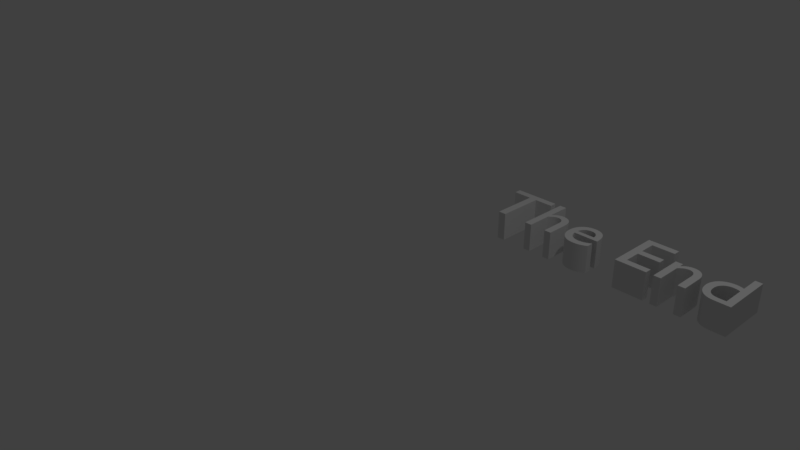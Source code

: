 # Source: The_End.blend  (saved by Blender 2.79.0; exported with 4.5.12 LTS)
import bpy
from mathutils import Matrix  # noqa: F401  (used for matrix-valued properties, if any)

bpy.ops.wm.read_factory_settings(use_empty=True)
scene = bpy.context.scene
scene.name = 'Scene'

# ---- collections
col_collection_1 = bpy.data.collections.new('Collection 1'); scene.collection.children.link(col_collection_1)

# ---- world
world_world = bpy.data.worlds.new('World'); scene.world = world_world
world_world.color = (0.05088, 0.05088, 0.05088)
world_world.use_sun_shadow = False
world_world.sun_shadow_jitter_overblur = 0.0
world_world.cycles.sampling_method = 'MANUAL'

# ---- cameras
cam_camera = bpy.data.cameras.new('Camera')
cam_camera.clip_end = 100.0
cam_camera.lens = 35.0
cam_camera.sensor_width = 32.0
cam_camera.sensor_height = 18.0
cam_camera.ortho_scale = 7.314
cam_camera.dof.focus_distance = 0.0
cam_camera.dof.aperture_fstop = 128.0

# ---- lights
light_lamp = bpy.data.lights.new('Lamp', 'POINT')
light_lamp.transmission_factor = 0.0
light_lamp.cutoff_distance = 30.0
light_lamp.energy = 100.0
light_lamp.shadow_buffer_clip_start = 1.001
light_lamp.shadow_soft_size = 0.1
light_lamp.shadow_maximum_resolution = 0.006
light_lamp.use_absolute_resolution = True

# ---- meshes
me_cutext = bpy.data.meshes.new('CUText')
me_cutext.from_pydata([(3.312, 0.682, 0.0), (3.223, 0.682, 0.0), (3.223, 0.44, 0.0), (3.214, 0.4431, 0.0), (3.206, 0.4458, 0.0), (3.197, 0.4483, 0.0), (3.189, 0.4504, 0.0), (3.181, 0.4523, 0.0), (3.174, 0.4539, 0.0), (3.166, 0.4552, 0.0), (3.159, 0.4562, 0.0), (3.151, 0.457, 0.0), (3.144, 0.4576, 0.0), (3.136, 0.4579, 0.0), (3.129, 0.458, 0.0), (3.097, 0.4561, 0.0), (3.067, 0.4505, 0.0), (3.039, 0.4414, 0.0), (3.013, 0.4291, 0.0), (2.989, 0.4136, 0.0), (2.968, 0.3953, 0.0), (2.949, 0.3742, 0.0), (2.934, 0.3506, 0.0), (2.922, 0.3247, 0.0), (2.912, 0.2967, 0.0), (2.907, 0.2667, 0.0), (2.905, 0.235, 0.0), (2.907, 0.2001, 0.0), (2.912, 0.1676, 0.0), (2.92, 0.1375, 0.0), (2.932, 0.1101, 0.0), (2.946, 0.08535, 0.0), (2.964, 0.0635, 0.0), (2.984, 0.04465, 0.0), (3.007, 0.02893, 0.0), (3.032, 0.01647, 0.0), (3.06, 0.007407, 0.0), (3.091, 0.001874, 0.0), (3.123, 0.0, 0.0), (3.312, 0.0, 0.0), (3.223, 0.075, 0.0), (3.133, 0.075, 0.0), (3.109, 0.07629, 0.0), (3.087, 0.08006, 0.0), (3.068, 0.08616, 0.0), (3.052, 0.09444, 0.0), (3.038, 0.1048, 0.0), (3.026, 0.117, 0.0), (3.016, 0.131, 0.0), (3.009, 0.1466, 0.0), (3.003, 0.1636, 0.0), (2.999, 0.1819, 0.0), (2.997, 0.2015, 0.0), (2.996, 0.222, 0.0), (2.997, 0.2448, 0.0), (3.001, 0.2662, 0.0), (3.006, 0.286, 0.0), (3.014, 0.3042, 0.0), (3.024, 0.3207, 0.0), (3.036, 0.3353, 0.0), (3.049, 0.3479, 0.0), (3.064, 0.3584, 0.0), (3.081, 0.3668, 0.0), (3.099, 0.373, 0.0), (3.119, 0.3767, 0.0), (3.14, 0.378, 0.0), (3.147, 0.3779, 0.0), (3.154, 0.3776, 0.0), (3.161, 0.377, 0.0), (3.168, 0.3763, 0.0), (3.175, 0.3753, 0.0), (3.182, 0.374, 0.0), (3.188, 0.3725, 0.0), (3.195, 0.3707, 0.0), (3.202, 0.3687, 0.0), (3.209, 0.3664, 0.0), (3.216, 0.3639, 0.0), (3.223, 0.361, 0.0), (2.511, 0.449, 0.0), (2.422, 0.449, 0.0), (2.422, 0.0, 0.0), (2.511, 0.0, 0.0), (2.511, 0.322, 0.0), (2.521, 0.3332, 0.0), (2.531, 0.3431, 0.0), (2.541, 0.352, 0.0), (2.55, 0.3597, 0.0), (2.559, 0.3664, 0.0), (2.568, 0.3721, 0.0), (2.577, 0.3768, 0.0), (2.586, 0.3806, 0.0), (2.595, 0.3835, 0.0), (2.604, 0.3854, 0.0), (2.613, 0.3866, 0.0), (2.623, 0.387, 0.0), (2.636, 0.3861, 0.0), (2.648, 0.3835, 0.0), (2.66, 0.3793, 0.0), (2.67, 0.3734, 0.0), (2.679, 0.3661, 0.0), (2.687, 0.3573, 0.0), (2.694, 0.3471, 0.0), (2.7, 0.3356, 0.0), (2.705, 0.3229, 0.0), (2.708, 0.309, 0.0), (2.71, 0.294, 0.0), (2.711, 0.278, 0.0), (2.711, 0.0, 0.0), (2.8, 0.0, 0.0), (2.8, 0.277, 0.0), (2.799, 0.3064, 0.0), (2.795, 0.3331, 0.0), (2.788, 0.3572, 0.0), (2.779, 0.3786, 0.0), (2.768, 0.3974, 0.0), (2.755, 0.4136, 0.0), (2.741, 0.4273, 0.0), (2.724, 0.4384, 0.0), (2.707, 0.447, 0.0), (2.688, 0.4531, 0.0), (2.668, 0.4568, 0.0), (2.647, 0.458, 0.0), (2.635, 0.4575, 0.0), (2.622, 0.4559, 0.0), (2.61, 0.4534, 0.0), (2.598, 0.4499, 0.0), (2.586, 0.4455, 0.0), (2.574, 0.4401, 0.0), (2.563, 0.4339, 0.0), (2.552, 0.4267, 0.0), (2.541, 0.4188, 0.0), (2.531, 0.41, 0.0), (2.522, 0.4004, 0.0), (2.513, 0.39, 0.0), (2.511, 0.39, 0.0), (2.323, 0.682, 0.0), (1.936, 0.682, 0.0), (1.936, 0.0, 0.0), (2.332, 0.0, 0.0), (2.332, 0.088, 0.0), (2.034, 0.088, 0.0), (2.034, 0.3, 0.0), (2.313, 0.3, 0.0), (2.313, 0.388, 0.0), (2.034, 0.388, 0.0), (2.034, 0.594, 0.0), (2.323, 0.594, 0.0), (1.542, 0.13, 0.0), (1.529, 0.1218, 0.0), (1.516, 0.1142, 0.0), (1.503, 0.1072, 0.0), (1.49, 0.1009, 0.0), (1.477, 0.09523, 0.0), (1.464, 0.09025, 0.0), (1.451, 0.08598, 0.0), (1.438, 0.08244, 0.0), (1.425, 0.07966, 0.0), (1.412, 0.07764, 0.0), (1.398, 0.07641, 0.0), (1.385, 0.076, 0.0), (1.364, 0.07696, 0.0), (1.345, 0.07982, 0.0), (1.327, 0.08458, 0.0), (1.311, 0.09122, 0.0), (1.296, 0.09974, 0.0), (1.283, 0.1101, 0.0), (1.271, 0.1224, 0.0), (1.26, 0.1364, 0.0), (1.251, 0.1524, 0.0), (1.244, 0.1701, 0.0), (1.238, 0.1896, 0.0), (1.234, 0.211, 0.0), (1.55, 0.211, 0.0), (1.548, 0.2507, 0.0), (1.544, 0.2869, 0.0), (1.536, 0.3196, 0.0), (1.526, 0.3488, 0.0), (1.513, 0.3745, 0.0), (1.497, 0.3968, 0.0), (1.479, 0.4155, 0.0), (1.458, 0.4309, 0.0), (1.436, 0.4428, 0.0), (1.411, 0.4512, 0.0), (1.384, 0.4563, 0.0), (1.355, 0.458, 0.0), (1.325, 0.4561, 0.0), (1.296, 0.4506, 0.0), (1.27, 0.4415, 0.0), (1.245, 0.4291, 0.0), (1.223, 0.4136, 0.0), (1.204, 0.395, 0.0), (1.186, 0.3736, 0.0), (1.172, 0.3496, 0.0), (1.16, 0.323, 0.0), (1.152, 0.2941, 0.0), (1.147, 0.2631, 0.0), (1.145, 0.23, 0.0), (1.147, 0.1992, 0.0), (1.151, 0.1692, 0.0), (1.159, 0.1403, 0.0), (1.17, 0.1129, 0.0), (1.184, 0.08736, 0.0), (1.202, 0.064, 0.0), (1.221, 0.04323, 0.0), (1.244, 0.02541, 0.0), (1.27, 0.01091, 0.0), (1.298, 9.261e-05, 0.0), (1.329, -0.006665, 0.0), (1.363, -0.009, 0.0), (1.381, -0.008645, 0.0), (1.399, -0.007574, 0.0), (1.415, -0.005781, 0.0), (1.431, -0.003259, 0.0), (1.446, -1.157e-06, 0.0), (1.461, 0.004, 0.0), (1.475, 0.008751, 0.0), (1.488, 0.01426, 0.0), (1.502, 0.02053, 0.0), (1.515, 0.02757, 0.0), (1.529, 0.03539, 0.0), (1.542, 0.044, 0.0), (1.236, 0.27, 0.0), (1.24, 0.2871, 0.0), (1.244, 0.3029, 0.0), (1.25, 0.3173, 0.0), (1.258, 0.3303, 0.0), (1.266, 0.342, 0.0), (1.276, 0.3521, 0.0), (1.286, 0.3608, 0.0), (1.298, 0.368, 0.0), (1.311, 0.3736, 0.0), (1.325, 0.3777, 0.0), (1.341, 0.3802, 0.0), (1.357, 0.381, 0.0), (1.372, 0.3801, 0.0), (1.386, 0.3775, 0.0), (1.4, 0.3732, 0.0), (1.412, 0.3673, 0.0), (1.422, 0.3599, 0.0), (1.432, 0.351, 0.0), (1.44, 0.3407, 0.0), (1.447, 0.329, 0.0), (1.453, 0.316, 0.0), (1.458, 0.3018, 0.0), (1.461, 0.2865, 0.0), (1.462, 0.27, 0.0), (0.754, 0.682, 0.0), (0.665, 0.682, 0.0), (0.665, 0.0, 0.0), (0.754, 0.0, 0.0), (0.754, 0.322, 0.0), (0.7643, 0.3332, 0.0), (0.7742, 0.3431, 0.0), (0.7837, 0.352, 0.0), (0.793, 0.3597, 0.0), (0.8021, 0.3664, 0.0), (0.8111, 0.3721, 0.0), (0.82, 0.3768, 0.0), (0.829, 0.3806, 0.0), (0.838, 0.3835, 0.0), (0.8471, 0.3854, 0.0), (0.8564, 0.3866, 0.0), (0.866, 0.387, 0.0), (0.8791, 0.3861, 0.0), (0.8913, 0.3835, 0.0), (0.9025, 0.3793, 0.0), (0.9128, 0.3734, 0.0), (0.9221, 0.3661, 0.0), (0.9303, 0.3573, 0.0), (0.9373, 0.3471, 0.0), (0.9432, 0.3356, 0.0), (0.9478, 0.3229, 0.0), (0.9512, 0.309, 0.0), (0.9533, 0.294, 0.0), (0.954, 0.278, 0.0), (0.954, 0.0, 0.0), (1.043, 0.0, 0.0), (1.043, 0.275, 0.0), (1.042, 0.3044, 0.0), (1.038, 0.3313, 0.0), (1.031, 0.3555, 0.0), (1.023, 0.3771, 0.0), (1.012, 0.3962, 0.0), (0.9995, 0.4126, 0.0), (0.985, 0.4265, 0.0), (0.9688, 0.4379, 0.0), (0.951, 0.4467, 0.0), (0.9319, 0.453, 0.0), (0.9115, 0.4567, 0.0), (0.89, 0.458, 0.0), (0.8775, 0.4575, 0.0), (0.8651, 0.4559, 0.0), (0.8528, 0.4534, 0.0), (0.8406, 0.4499, 0.0), (0.8287, 0.4455, 0.0), (0.817, 0.4401, 0.0), (0.8057, 0.4339, 0.0), (0.7947, 0.4267, 0.0), (0.7843, 0.4188, 0.0), (0.7743, 0.41, 0.0), (0.7648, 0.4004, 0.0), (0.756, 0.39, 0.0), (0.754, 0.39, 0.0), (0.587, 0.682, 0.0), (0.017, 0.682, 0.0), (0.017, 0.594, 0.0), (0.253, 0.594, 0.0), (0.253, 0.0, 0.0), (0.351, 0.0, 0.0), (0.351, 0.594, 0.0), (0.587, 0.594, 0.0), (0.9478, 0.3229, 0.3547), (1.042, 0.3044, 0.3547), (0.9128, 0.3734, 0.3547), (1.031, 0.3555, 0.3547), (1.477, 0.09523, 0.3547), (1.542, 0.044, 0.3547), (2.531, 0.3431, 0.3547), (2.541, 0.352, 0.3547), (1.26, 0.1364, 0.3547), (1.251, 0.1524, 0.3547), (0.866, 0.387, 0.3547), (0.8791, 0.3861, 0.3547), (2.711, 0.0, 0.3547), (2.8, 0.277, 0.3547), (1.311, 0.09122, 0.3547), (1.184, 0.08736, 0.3547), (2.604, 0.3854, 0.3547), (2.613, 0.3866, 0.3547), (2.521, 0.3332, 0.3547), (2.513, 0.39, 0.3547), (2.688, 0.4531, 0.3547), (2.598, 0.4499, 0.3547), (1.385, 0.076, 0.3547), (1.364, 0.07696, 0.3547), (3.216, 0.3639, 0.3547), (3.223, 0.361, 0.3547), (1.221, 0.04323, 0.3547), (1.536, 0.3196, 0.3547), (1.526, 0.3488, 0.3547), (2.559, 0.3664, 0.3547), (3.161, 0.377, 0.3547), (3.168, 0.3763, 0.3547), (1.384, 0.4563, 0.3547), (1.355, 0.458, 0.3547), (2.964, 0.0635, 0.3547), (3.087, 0.08006, 0.3547), (3.206, 0.4458, 0.3547), (3.039, 0.4414, 0.3547), (2.711, 0.278, 0.3547), (2.313, 0.388, 0.3547), (2.034, 0.388, 0.3547), (2.932, 0.1101, 0.3547), (3.038, 0.1048, 0.3547), (1.49, 0.1009, 0.3547), (1.936, 0.0, 0.3547), (2.034, 0.088, 0.3547), (2.67, 0.3734, 0.3547), (2.679, 0.3661, 0.3547), (2.323, 0.682, 0.3547), (1.936, 0.682, 0.3547), (0.8111, 0.3721, 0.3547), (0.756, 0.39, 0.3547), (2.768, 0.3974, 0.3547), (2.755, 0.4136, 0.3547), (1.447, 0.329, 0.3547), (2.635, 0.4575, 0.3547), (2.622, 0.4559, 0.3547), (3.007, 0.02893, 0.3547), (3.312, 0.0, 0.3547), (0.7947, 0.4267, 0.3547), (0.7843, 0.4188, 0.3547), (1.548, 0.2507, 0.3547), (1.462, 0.27, 0.3547), (2.905, 0.235, 0.3547), (2.997, 0.2448, 0.3547), (0.8471, 0.3854, 0.3547), (1.432, 0.351, 0.3547), (3.026, 0.117, 0.3547), (2.912, 0.1676, 0.3547), (3.003, 0.1636, 0.3547), (1.529, 0.03539, 0.3547), (1.544, 0.2869, 0.3547), (1.458, 0.3018, 0.3547), (3.123, 0.0, 0.3547), (2.934, 0.3506, 0.3547), (3.081, 0.3668, 0.3547), (1.415, -0.005781, 0.3547), (1.431, -0.003259, 0.3547), (2.034, 0.594, 0.3547), (1.244, 0.02541, 0.3547), (1.16, 0.323, 0.3547), (1.258, 0.3303, 0.3547), (3.001, 0.2662, 0.3547), (0.89, 0.458, 0.3547), (0.8775, 0.4575, 0.3547), (1.151, 0.1692, 0.3547), (1.145, 0.23, 0.3547), (1.147, 0.2631, 0.3547), (1.236, 0.27, 0.3547), (1.436, 0.4428, 0.3547), (1.27, 0.4415, 0.3547), (0.017, 0.594, 0.3547), (0.253, 0.594, 0.3547), (1.329, -0.006665, 0.3547), (1.446, -1.157e-06, 0.3547), (3.099, 0.373, 0.3547), (3.151, 0.457, 0.3547), (3.097, 0.4561, 0.3547), (0.9319, 0.453, 0.3547), (0.8528, 0.4534, 0.3547), (1.186, 0.3736, 0.3547), (1.172, 0.3496, 0.3547), (1.386, 0.3775, 0.3547), (1.4, 0.3732, 0.3547), (1.298, 9.261e-05, 0.3547), (1.475, 0.008751, 0.3547), (1.152, 0.2941, 0.3547), (1.244, 0.3029, 0.3547), (1.411, 0.4512, 0.3547), (1.325, 0.4561, 0.3547), (3.067, 0.4505, 0.3547), (1.023, 0.3771, 0.3547), (1.012, 0.3962, 0.3547), (0.9688, 0.4379, 0.3547), (0.8057, 0.4339, 0.3547), (2.912, 0.2967, 0.3547), (2.907, 0.2667, 0.3547), (0.9533, 0.294, 0.3547), (0.954, 0.278, 0.3547), (2.968, 0.3953, 0.3547), (0.9025, 0.3793, 0.3547), (1.27, 0.01091, 0.3547), (1.502, 0.02053, 0.3547), (1.357, 0.381, 0.3547), (2.531, 0.41, 0.3547), (3.174, 0.4539, 0.3547), (3.166, 0.4552, 0.3547), (1.276, 0.3521, 0.3547), (1.286, 0.3608, 0.3547), (3.024, 0.3207, 0.3547), (0.7643, 0.3332, 0.3547), (0.7742, 0.3431, 0.3547), (3.013, 0.4291, 0.3547), (3.188, 0.3725, 0.3547), (0.9373, 0.3471, 0.3547), (1.038, 0.3313, 0.3547), (1.461, 0.2865, 0.3547), (3.312, 0.682, 0.3547), (3.223, 0.682, 0.3547), (1.55, 0.211, 0.3547), (0.82, 0.3768, 0.3547), (0.829, 0.3806, 0.3547), (2.694, 0.3471, 0.3547), (2.788, 0.3572, 0.3547), (2.61, 0.4534, 0.3547), (1.327, 0.08458, 0.3547), (1.202, 0.064, 0.3547), (2.708, 0.309, 0.3547), (2.799, 0.3064, 0.3547), (2.595, 0.3835, 0.3547), (2.724, 0.4384, 0.3547), (2.563, 0.4339, 0.3547), (1.398, 0.07641, 0.3547), (1.296, 0.09974, 0.3547), (1.283, 0.1101, 0.3547), (3.209, 0.3664, 0.3547), (1.245, 0.4291, 0.3547), (1.223, 0.4136, 0.3547), (3.154, 0.3776, 0.3547), (1.458, 0.4309, 0.3547), (2.8, 0.0, 0.3547), (3.109, 0.07629, 0.3547), (2.313, 0.3, 0.3547), (2.687, 0.3573, 0.3547), (1.503, 0.1072, 0.3547), (2.741, 0.4273, 0.3547), (1.17, 0.1129, 0.3547), (1.453, 0.316, 0.3547), (0.253, 0.0, 0.3547), (0.351, 0.594, 0.3547), (0.7743, 0.41, 0.3547), (2.999, 0.1819, 0.3547), (3.016, 0.131, 0.3547), (1.516, 0.1142, 0.3547), (1.422, 0.3599, 0.3547), (3.223, 0.075, 0.3547), (1.461, 0.004, 0.3547), (3.006, 0.286, 0.3547), (0.985, 0.4265, 0.3547), (0.8651, 0.4559, 0.3547), (1.159, 0.1403, 0.3547), (1.266, 0.342, 0.3547), (1.513, 0.3745, 0.3547), (1.24, 0.2871, 0.3547), (3.119, 0.3767, 0.3547), (3.181, 0.4523, 0.3547), (3.223, 0.44, 0.3547), (1.043, 0.0, 0.3547), (1.043, 0.275, 0.3547), (1.25, 0.3173, 0.3547), (1.412, 0.3673, 0.3547), (1.296, 0.4506, 0.3547), (2.779, 0.3786, 0.3547), (2.922, 0.3247, 0.3547), (0.8406, 0.4499, 0.3547), (3.195, 0.3707, 0.3547), (0.9303, 0.3573, 0.3547), (1.341, 0.3802, 0.3547), (2.946, 0.08535, 0.3547), (1.412, 0.07764, 0.3547), (1.298, 0.368, 0.3547), (2.568, 0.3721, 0.3547), (0.7837, 0.352, 0.3547), (2.989, 0.4136, 0.3547), (3.182, 0.374, 0.3547), (2.705, 0.3229, 0.3547), (2.795, 0.3331, 0.3547), (2.55, 0.3597, 0.3547), (0.793, 0.3597, 0.3547), (0.8021, 0.3664, 0.3547), (1.464, 0.09025, 0.3547), (1.244, 0.1701, 0.3547), (1.238, 0.1896, 0.3547), (0.8564, 0.3866, 0.3547), (2.623, 0.387, 0.3547), (2.636, 0.3861, 0.3547), (1.345, 0.07982, 0.3547), (2.511, 0.449, 0.3547), (2.422, 0.449, 0.3547), (1.497, 0.3968, 0.3547), (3.175, 0.3753, 0.3547), (2.422, 0.0, 0.3547), (3.197, 0.4483, 0.3547), (2.323, 0.594, 0.3547), (0.838, 0.3835, 0.3547), (1.451, 0.08598, 0.3547), (2.332, 0.0, 0.3547), (1.44, 0.3407, 0.3547), (3.032, 0.01647, 0.3547), (0.7648, 0.4004, 0.3547), (0.665, 0.0, 0.3547), (0.754, 0.39, 0.3547), (2.552, 0.4267, 0.3547), (2.541, 0.4188, 0.3547), (3.068, 0.08616, 0.3547), (3.052, 0.09444, 0.3547), (1.515, 0.02757, 0.3547), (3.06, 0.007407, 0.3547), (3.091, 0.001874, 0.3547), (2.92, 0.1375, 0.3547), (1.381, -0.008645, 0.3547), (1.399, -0.007574, 0.3547), (2.997, 0.2015, 0.3547), (2.996, 0.222, 0.3547), (1.479, 0.4155, 0.3547), (0.9512, 0.309, 0.3547), (0.351, 0.0, 0.3547), (3.049, 0.3479, 0.3547), (3.064, 0.3584, 0.3547), (1.372, 0.3801, 0.3547), (3.202, 0.3687, 0.3547), (3.159, 0.4562, 0.3547), (0.9995, 0.4126, 0.3547), (0.954, 0.0, 0.3547), (1.325, 0.3777, 0.3547), (0.9221, 0.3661, 0.3547), (0.8287, 0.4455, 0.3547), (3.129, 0.458, 0.3547), (0.754, 0.0, 0.3547), (0.754, 0.322, 0.3547), (0.754, 0.682, 0.3547), (3.189, 0.4504, 0.3547), (1.234, 0.211, 0.3547), (2.511, 0.0, 0.3547), (2.511, 0.322, 0.3547), (2.577, 0.3768, 0.3547), (2.586, 0.3806, 0.3547), (2.511, 0.39, 0.3547), (1.529, 0.1218, 0.3547), (3.14, 0.378, 0.3547), (3.147, 0.3779, 0.3547), (2.71, 0.294, 0.3547), (2.034, 0.3, 0.3547), (1.425, 0.07966, 0.3547), (2.66, 0.3793, 0.3547), (2.522, 0.4004, 0.3547), (2.647, 0.458, 0.3547), (3.133, 0.075, 0.3547), (1.363, -0.009, 0.3547), (1.488, 0.01426, 0.3547), (2.984, 0.04465, 0.3547), (0.9115, 0.4567, 0.3547), (1.147, 0.1992, 0.3547), (3.009, 0.1466, 0.3547), (0.017, 0.682, 0.3547), (3.014, 0.3042, 0.3547), (0.817, 0.4401, 0.3547), (0.951, 0.4467, 0.3547), (1.311, 0.3736, 0.3547), (0.665, 0.682, 0.3547), (2.7, 0.3356, 0.3547), (2.949, 0.3742, 0.3547), (1.438, 0.08244, 0.3547), (1.542, 0.13, 0.3547), (2.332, 0.088, 0.3547), (2.707, 0.447, 0.3547), (2.668, 0.4568, 0.3547), (2.586, 0.4455, 0.3547), (2.574, 0.4401, 0.3547), (0.587, 0.594, 0.3547), (3.036, 0.3353, 0.3547), (2.907, 0.2001, 0.3547), (0.587, 0.682, 0.3547), (3.136, 0.4579, 0.3547), (0.9432, 0.3356, 0.3547), (3.144, 0.4576, 0.3547), (2.648, 0.3835, 0.3547), (0.8913, 0.3835, 0.3547), (1.204, 0.395, 0.3547), (3.214, 0.4431, 0.3547), (1.271, 0.1224, 0.3547)], [], [(2, 1, 0), (2, 0, 39), (15, 14, 13), (15, 13, 12), (15, 12, 11), (15, 11, 10), (15, 10, 9), (16, 15, 9), (16, 9, 8), (16, 8, 7), (16, 7, 6), (17, 16, 6), (17, 6, 5), (17, 5, 4), (17, 4, 3), (17, 3, 2), (18, 17, 2), (18, 2, 74), (74, 2, 75), (75, 2, 76), (76, 2, 77), (77, 2, 39), (19, 18, 71), (71, 18, 72), (72, 18, 73), (73, 18, 74), (20, 19, 68), (68, 19, 69), (69, 19, 70), (70, 19, 71), (21, 20, 65), (65, 20, 66), (66, 20, 67), (67, 20, 68), (21, 65, 64), (21, 64, 63), (22, 21, 63), (22, 63, 62), (22, 62, 61), (40, 77, 39), (22, 61, 60), (23, 22, 60), (23, 60, 59), (23, 59, 58), (24, 23, 58), (24, 58, 57), (24, 57, 56), (25, 24, 56), (25, 56, 55), (26, 25, 55), (26, 55, 54), (26, 54, 53), (27, 26, 53), (27, 53, 52), (27, 52, 51), (28, 27, 51), (28, 51, 50), (29, 28, 50), (29, 50, 49), (29, 49, 48), (30, 29, 48), (30, 48, 47), (30, 47, 46), (31, 30, 46), (31, 46, 45), (31, 45, 44), (31, 44, 43), (32, 31, 43), (32, 43, 42), (32, 42, 41), (32, 41, 40), (32, 40, 39), (33, 32, 39), (34, 33, 39), (35, 34, 39), (36, 35, 39), (37, 36, 39), (38, 37, 39), (122, 121, 120), (123, 122, 120), (123, 120, 119), (124, 123, 119), (125, 124, 119), (125, 119, 118), (126, 125, 118), (80, 79, 78), (80, 78, 134), (126, 118, 117), (127, 126, 117), (128, 127, 117), (128, 117, 116), (129, 128, 116), (129, 116, 115), (130, 129, 115), (131, 130, 115), (131, 115, 114), (132, 131, 114), (133, 132, 114), (133, 114, 94), (94, 114, 113), (80, 134, 133), (80, 133, 82), (82, 133, 83), (83, 133, 84), (84, 133, 85), (85, 133, 86), (86, 133, 87), (87, 133, 88), (88, 133, 89), (89, 133, 90), (90, 133, 91), (91, 133, 92), (92, 133, 93), (93, 133, 94), (95, 94, 113), (96, 95, 113), (97, 96, 113), (98, 97, 113), (98, 113, 112), (99, 98, 112), (100, 99, 112), (101, 100, 112), (101, 112, 111), (102, 101, 111), (103, 102, 111), (103, 111, 110), (104, 103, 110), (80, 82, 81), (105, 104, 110), (105, 110, 109), (106, 105, 109), (107, 106, 109), (107, 109, 108), (137, 136, 145), (145, 136, 135), (145, 135, 146), (137, 145, 144), (137, 144, 141), (141, 144, 143), (141, 143, 142), (137, 141, 140), (137, 140, 139), (137, 139, 138), (185, 184, 183), (185, 183, 182), (186, 185, 182), (186, 182, 181), (187, 186, 181), (187, 181, 180), (188, 187, 180), (188, 180, 179), (189, 188, 179), (189, 179, 178), (190, 189, 178), (190, 178, 177), (191, 190, 233), (233, 190, 177), (191, 233, 232), (234, 233, 177), (191, 232, 231), (235, 234, 177), (191, 231, 230), (236, 235, 177), (236, 177, 176), (191, 230, 229), (192, 191, 229), (237, 236, 176), (192, 229, 228), (238, 237, 176), (192, 228, 227), (239, 238, 176), (192, 227, 226), (240, 239, 176), (193, 192, 226), (240, 176, 175), (193, 226, 225), (241, 240, 175), (193, 225, 224), (242, 241, 175), (194, 193, 224), (242, 175, 174), (194, 224, 223), (243, 242, 174), (194, 223, 222), (244, 243, 174), (195, 194, 222), (195, 222, 221), (244, 174, 173), (245, 244, 173), (195, 221, 245), (195, 245, 173), (196, 195, 173), (196, 173, 172), (197, 196, 171), (171, 196, 172), (197, 171, 170), (198, 197, 170), (198, 170, 169), (198, 169, 168), (199, 198, 168), (199, 168, 167), (200, 199, 167), (200, 167, 166), (148, 147, 220), (200, 166, 165), (149, 148, 220), (150, 149, 220), (201, 200, 165), (201, 165, 164), (151, 150, 220), (152, 151, 220), (201, 164, 163), (153, 152, 220), (201, 163, 162), (154, 153, 220), (202, 201, 162), (155, 154, 220), (202, 162, 161), (156, 155, 220), (202, 161, 160), (157, 156, 220), (158, 157, 220), (202, 160, 159), (159, 158, 220), (202, 159, 220), (203, 202, 220), (203, 220, 219), (204, 203, 219), (204, 219, 218), (204, 218, 217), (205, 204, 217), (205, 217, 216), (205, 216, 215), (206, 205, 215), (206, 215, 214), (206, 214, 213), (207, 206, 213), (207, 213, 212), (207, 212, 211), (207, 211, 210), (208, 207, 210), (208, 210, 209), (248, 247, 246), (248, 246, 302), (290, 289, 288), (291, 290, 288), (291, 288, 287), (292, 291, 287), (293, 292, 287), (293, 287, 286), (294, 293, 286), (294, 286, 285), (295, 294, 285), (296, 295, 285), (296, 285, 284), (297, 296, 284), (298, 297, 284), (298, 284, 283), (299, 298, 283), (299, 283, 282), (300, 299, 282), (301, 300, 282), (301, 282, 262), (262, 282, 281), (248, 302, 301), (248, 301, 250), (250, 301, 251), (251, 301, 252), (252, 301, 253), (253, 301, 254), (254, 301, 255), (255, 301, 256), (256, 301, 257), (257, 301, 258), (258, 301, 259), (259, 301, 260), (260, 301, 261), (261, 301, 262), (263, 262, 281), (264, 263, 281), (265, 264, 281), (266, 265, 281), (266, 281, 280), (267, 266, 280), (268, 267, 280), (269, 268, 280), (269, 280, 279), (270, 269, 279), (271, 270, 279), (271, 279, 278), (272, 271, 278), (248, 250, 249), (273, 272, 278), (273, 278, 277), (274, 273, 277), (275, 274, 277), (275, 277, 276), (305, 304, 303), (305, 303, 310), (306, 305, 310), (307, 306, 309), (309, 306, 310), (307, 309, 308), (497, 448, 449), (497, 369, 448), (408, 614, 568), (408, 616, 614), (408, 407, 616), (408, 562, 407), (408, 437, 562), (421, 437, 408), (421, 436, 437), (421, 496, 436), (421, 572, 496), (348, 572, 421), (348, 533, 572), (348, 347, 533), (348, 620, 347), (348, 497, 620), (443, 497, 348), (443, 561, 497), (561, 466, 497), (466, 335, 497), (335, 336, 497), (336, 369, 497), (514, 515, 443), (515, 444, 443), (444, 506, 443), (506, 561, 443), (430, 341, 514), (341, 342, 514), (342, 531, 514), (531, 515, 514), (602, 580, 430), (580, 581, 430), (581, 469, 430), (469, 341, 430), (602, 495, 580), (602, 406, 495), (385, 406, 602), (385, 386, 406), (385, 559, 386), (486, 369, 336), (385, 558, 559), (504, 558, 385), (504, 611, 558), (504, 440, 611), (426, 440, 504), (426, 596, 440), (426, 488, 596), (427, 488, 426), (427, 393, 488), (374, 393, 427), (374, 375, 393), (374, 554, 375), (612, 554, 374), (612, 553, 554), (612, 482, 553), (379, 482, 612), (379, 380, 482), (550, 380, 379), (550, 594, 380), (550, 483, 594), (352, 483, 550), (352, 378, 483), (352, 353, 378), (509, 353, 352), (509, 546, 353), (509, 545, 546), (509, 346, 545), (345, 346, 509), (345, 472, 346), (345, 588, 472), (345, 486, 588), (345, 369, 486), (591, 369, 345), (368, 369, 591), (539, 369, 368), (548, 369, 539), (549, 369, 548), (384, 369, 549), (366, 607, 587), (367, 607, 366), (367, 331, 607), (455, 331, 367), (332, 331, 455), (332, 606, 331), (608, 606, 332), (532, 528, 529), (532, 578, 528), (608, 461, 606), (609, 461, 608), (462, 461, 609), (462, 476, 461), (543, 476, 462), (543, 364, 476), (544, 364, 543), (435, 364, 544), (435, 363, 364), (586, 363, 435), (330, 363, 586), (330, 525, 363), (525, 503, 363), (532, 330, 578), (532, 575, 330), (575, 329, 330), (329, 317, 330), (317, 318, 330), (318, 518, 330), (518, 340, 330), (340, 512, 330), (512, 576, 330), (576, 577, 330), (577, 460, 330), (460, 327, 330), (327, 328, 330), (328, 525, 330), (526, 503, 525), (617, 503, 526), (585, 503, 617), (357, 503, 585), (357, 454, 503), (358, 454, 357), (474, 454, 358), (453, 454, 474), (453, 517, 454), (601, 517, 453), (516, 517, 601), (516, 459, 517), (458, 459, 516), (532, 574, 575), (582, 459, 458), (582, 324, 459), (349, 324, 582), (323, 324, 349), (323, 471, 324), (355, 389, 360), (389, 359, 360), (389, 534, 359), (355, 351, 389), (355, 583, 351), (583, 350, 351), (583, 473, 350), (355, 356, 583), (355, 605, 356), (355, 537, 605), (420, 343, 344), (420, 419, 343), (502, 419, 420), (502, 400, 419), (401, 400, 502), (401, 470, 400), (467, 470, 401), (467, 555, 470), (468, 555, 467), (468, 530, 555), (619, 530, 468), (619, 493, 530), (411, 434, 619), (434, 493, 619), (411, 508, 434), (560, 493, 434), (411, 565, 508), (413, 493, 560), (411, 599, 565), (414, 493, 413), (414, 339, 493), (411, 511, 599), (412, 511, 411), (501, 339, 414), (412, 439, 511), (485, 339, 501), (412, 438, 439), (377, 339, 485), (412, 492, 438), (538, 339, 377), (391, 492, 412), (538, 338, 339), (391, 392, 492), (365, 338, 538), (391, 500, 392), (478, 338, 365), (417, 500, 391), (478, 382, 338), (417, 418, 500), (383, 382, 478), (417, 494, 418), (447, 382, 383), (398, 494, 417), (398, 399, 494), (447, 372, 382), (373, 372, 447), (398, 373, 399), (398, 372, 373), (397, 372, 398), (397, 450, 372), (593, 573, 397), (573, 450, 397), (593, 523, 573), (396, 523, 593), (396, 522, 523), (396, 320, 522), (491, 320, 396), (491, 319, 320), (477, 319, 491), (477, 621, 319), (579, 316, 604), (477, 465, 621), (484, 316, 579), (475, 316, 484), (326, 465, 477), (326, 464, 465), (354, 316, 475), (315, 316, 354), (326, 325, 464), (521, 316, 315), (326, 456, 325), (536, 316, 521), (457, 456, 326), (603, 316, 536), (457, 527, 456), (584, 316, 603), (457, 334, 527), (510, 316, 584), (463, 316, 510), (457, 333, 334), (333, 316, 463), (457, 316, 333), (337, 316, 457), (337, 381, 316), (390, 381, 337), (390, 547, 381), (390, 433, 547), (432, 433, 390), (432, 590, 433), (432, 416, 590), (415, 416, 432), (415, 487, 416), (415, 405, 487), (404, 405, 415), (404, 388, 405), (404, 387, 388), (404, 552, 387), (589, 552, 404), (589, 551, 552), (541, 571, 600), (541, 542, 571), (395, 592, 394), (490, 592, 395), (490, 409, 592), (410, 409, 490), (505, 409, 410), (505, 598, 409), (567, 598, 505), (567, 424, 598), (597, 424, 567), (425, 424, 597), (425, 489, 424), (370, 489, 425), (371, 489, 370), (371, 563, 489), (481, 563, 371), (481, 423, 563), (540, 423, 481), (362, 423, 540), (362, 321, 423), (321, 422, 423), (541, 362, 542), (541, 570, 362), (570, 441, 362), (441, 442, 362), (442, 513, 362), (513, 519, 362), (519, 520, 362), (520, 361, 362), (361, 451, 362), (451, 452, 362), (452, 535, 362), (535, 376, 362), (376, 524, 362), (524, 321, 362), (322, 422, 321), (618, 422, 322), (431, 422, 618), (313, 422, 431), (313, 314, 422), (566, 314, 313), (507, 314, 566), (445, 314, 507), (445, 446, 314), (615, 446, 445), (311, 446, 615), (311, 312, 446), (556, 312, 311), (541, 569, 570), (428, 312, 556), (428, 499, 312), (429, 499, 428), (564, 499, 429), (564, 498, 499), (402, 613, 595), (402, 610, 613), (403, 610, 402), (479, 480, 403), (480, 610, 403), (479, 557, 480), (205, 206, 415, 432), (79, 80, 532, 529), (266, 267, 566, 313), (5, 6, 572, 533), (83, 84, 317, 329), (246, 247, 600, 571), (124, 125, 332, 455), (250, 251, 441, 570), (257, 258, 452, 451), (32, 33, 591, 345), (87, 88, 512, 340), (299, 300, 540, 481), (160, 161, 527, 334), (242, 243, 383, 478), (71, 72, 444, 515), (9, 10, 562, 437), (129, 130, 544, 543), (287, 288, 592, 409), (176, 177, 493, 339), (230, 231, 565, 599), (44, 45, 546, 545), (184, 185, 420, 344), (217, 218, 547, 433), (91, 92, 327, 460), (48, 49, 594, 483), (36, 37, 549, 548), (295, 296, 425, 597), (103, 104, 458, 516), (238, 239, 377, 485), (158, 159, 333, 463), (209, 210, 552, 551), (164, 165, 465, 464), (154, 155, 603, 536), (1, 2, 497, 449), (201, 202, 457, 326), (75, 76, 335, 466), (188, 189, 468, 467), (56, 57, 596, 488), (171, 172, 450, 573), (52, 53, 554, 553), (67, 68, 341, 469), (303, 304, 595, 613), (258, 259, 535, 452), (291, 292, 410, 490), (180, 181, 400, 470), (279, 280, 314, 446), (138, 139, 605, 537), (107, 108, 471, 323), (95, 96, 617, 526), (307, 308, 557, 479), (142, 143, 350, 473), (18, 19, 514, 443), (80, 81, 574, 532), (99, 100, 474, 358), (197, 198, 396, 593), (111, 112, 454, 517), (60, 61, 559, 558), (150, 151, 354, 475), (26, 27, 612, 374), (88, 89, 576, 512), (233, 234, 560, 434), (271, 272, 556, 311), (119, 120, 607, 331), (163, 164, 464, 325), (22, 23, 504, 385), (115, 116, 476, 364), (43, 44, 545, 346), (72, 73, 506, 444), (10, 11, 407, 562), (84, 85, 318, 317), (221, 222, 494, 399), (167, 168, 320, 319), (187, 188, 467, 401), (262, 263, 322, 321), (130, 131, 435, 544), (193, 194, 417, 391), (123, 124, 455, 367), (229, 230, 599, 511), (218, 219, 381, 547), (283, 284, 489, 563), (210, 211, 387, 552), (179, 180, 470, 555), (275, 276, 498, 564), (298, 299, 481, 371), (237, 238, 485, 501), (92, 93, 328, 327), (35, 36, 548, 539), (2, 3, 620, 497), (64, 65, 580, 495), (30, 31, 509, 352), (267, 268, 507, 566), (47, 48, 483, 378), (85, 86, 518, 318), (159, 160, 334, 333), (202, 203, 337, 457), (110, 111, 517, 459), (206, 207, 404, 415), (166, 167, 319, 621), (76, 77, 336, 335), (225, 226, 492, 392), (175, 176, 339, 338), (51, 52, 553, 482), (155, 156, 584, 603), (14, 15, 408, 568), (263, 264, 618, 322), (39, 0, 448, 369), (102, 103, 516, 601), (249, 250, 570, 569), (214, 215, 416, 487), (93, 94, 525, 328), (68, 69, 342, 341), (183, 184, 344, 343), (146, 135, 359, 534), (147, 148, 579, 604), (59, 60, 558, 611), (6, 7, 496, 572), (55, 56, 488, 393), (241, 242, 478, 365), (284, 285, 424, 489), (106, 107, 323, 349), (294, 295, 597, 567), (290, 291, 490, 395), (69, 70, 531, 342), (143, 144, 351, 350), (255, 256, 361, 520), (198, 199, 491, 396), (174, 175, 338, 382), (220, 147, 604, 316), (139, 140, 356, 605), (170, 171, 573, 523), (182, 183, 343, 419), (151, 152, 315, 354), (118, 119, 331, 606), (259, 260, 376, 535), (194, 195, 398, 417), (98, 99, 358, 357), (232, 233, 434, 508), (81, 82, 575, 574), (109, 110, 459, 324), (135, 136, 360, 359), (19, 20, 430, 514), (89, 90, 577, 576), (101, 102, 601, 453), (306, 307, 479, 403), (114, 115, 364, 363), (27, 28, 379, 612), (126, 127, 609, 608), (162, 163, 325, 456), (63, 64, 495, 406), (280, 281, 422, 314), (127, 128, 462, 609), (73, 74, 561, 506), (144, 145, 389, 351), (122, 123, 367, 366), (186, 187, 401, 502), (152, 153, 521, 315), (272, 273, 428, 556), (42, 43, 346, 472), (276, 277, 499, 498), (117, 118, 606, 461), (297, 298, 371, 370), (224, 225, 392, 500), (11, 12, 616, 407), (245, 221, 399, 373), (178, 179, 555, 530), (236, 237, 501, 414), (264, 265, 431, 618), (131, 132, 586, 435), (240, 241, 365, 538), (148, 149, 484, 579), (136, 137, 355, 360), (65, 66, 581, 580), (23, 24, 426, 504), (46, 47, 378, 353), (248, 249, 569, 541), (207, 208, 589, 404), (105, 106, 349, 582), (125, 126, 608, 332), (3, 4, 347, 620), (219, 220, 316, 381), (268, 269, 445, 507), (173, 174, 382, 372), (215, 216, 590, 416), (38, 39, 369, 384), (82, 83, 329, 575), (34, 35, 539, 368), (156, 157, 510, 584), (31, 32, 345, 509), (128, 129, 543, 462), (97, 98, 357, 585), (134, 78, 528, 578), (211, 212, 388, 387), (256, 257, 451, 361), (309, 310, 610, 480), (222, 223, 418, 494), (45, 46, 353, 546), (140, 141, 583, 356), (228, 229, 511, 439), (203, 204, 390, 337), (285, 286, 598, 424), (113, 114, 363, 503), (165, 166, 621, 465), (199, 200, 477, 491), (132, 133, 330, 586), (15, 16, 421, 408), (37, 38, 384, 549), (54, 55, 393, 375), (252, 253, 513, 442), (289, 290, 395, 394), (90, 91, 460, 577), (50, 51, 482, 380), (121, 122, 366, 587), (41, 42, 472, 588), (7, 8, 436, 496), (212, 213, 405, 388), (293, 294, 567, 505), (53, 54, 375, 554), (244, 245, 373, 447), (308, 309, 480, 557), (181, 182, 419, 400), (305, 306, 403, 402), (74, 75, 466, 561), (58, 59, 611, 440), (208, 209, 551, 589), (204, 205, 432, 390), (216, 217, 433, 590), (62, 63, 406, 386), (301, 302, 542, 362), (189, 190, 619, 468), (33, 34, 368, 591), (86, 87, 340, 518), (286, 287, 409, 598), (66, 67, 469, 581), (277, 278, 312, 499), (254, 255, 520, 519), (191, 192, 412, 411), (149, 150, 475, 484), (20, 21, 602, 430), (288, 289, 394, 592), (292, 293, 505, 410), (235, 236, 414, 413), (169, 170, 523, 522), (200, 201, 326, 477), (260, 261, 524, 376), (195, 196, 397, 398), (231, 232, 508, 565), (94, 95, 526, 525), (104, 105, 582, 458), (49, 50, 380, 594), (161, 162, 456, 527), (61, 62, 386, 559), (304, 305, 402, 595), (300, 301, 362, 540), (16, 17, 348, 421), (302, 246, 571, 542), (78, 79, 529, 528), (281, 282, 423, 422), (269, 270, 615, 445), (177, 178, 530, 493), (157, 158, 463, 510), (57, 58, 440, 596), (70, 71, 515, 531), (21, 22, 385, 602), (24, 25, 427, 426), (185, 186, 502, 420), (278, 279, 446, 312), (273, 274, 429, 428), (96, 97, 585, 617), (28, 29, 550, 379), (296, 297, 370, 425), (234, 235, 413, 560), (223, 224, 500, 418), (190, 191, 411, 619), (265, 266, 313, 431), (141, 142, 473, 583), (108, 109, 324, 471), (12, 13, 614, 616), (145, 146, 534, 389), (196, 197, 593, 397), (112, 113, 503, 454), (192, 193, 391, 412), (100, 101, 453, 474), (133, 134, 578, 330), (239, 240, 538, 377), (8, 9, 437, 436), (120, 121, 587, 607), (4, 5, 533, 347), (77, 40, 486, 336), (29, 30, 352, 550), (227, 228, 439, 438), (153, 154, 536, 521), (270, 271, 311, 615), (247, 248, 541, 600), (17, 18, 443, 348), (251, 252, 442, 441), (213, 214, 487, 405), (282, 283, 563, 423), (253, 254, 519, 513), (310, 303, 613, 610), (168, 169, 522, 320), (116, 117, 461, 476), (243, 244, 447, 383), (25, 26, 374, 427), (0, 1, 449, 448), (274, 275, 564, 429), (137, 138, 537, 355), (13, 14, 568, 614), (40, 41, 588, 486), (261, 262, 321, 524), (226, 227, 438, 492), (172, 173, 372, 450)])
me_cutext.use_remesh_preserve_volume = False
me_cutext.use_remesh_preserve_attributes = False
me_cutext.use_mirror_vertex_groups = False
me_cutext.update()

# ---- objects
ob_text = bpy.data.objects.new('Text', me_cutext)
ob_lamp = bpy.data.objects.new('Lamp', light_lamp)
ob_camera = bpy.data.objects.new('Camera', cam_camera)

# ---- transforms, parenting, visibility, modifiers, constraints
ob_text.location = (1.0, 1.04, 0.342)
ob_text.lineart.crease_threshold = 0.0
ob_lamp.location = (4.076, 1.005, 5.904)
ob_lamp.rotation_euler = (0.6503, 0.05522, 1.866)
ob_lamp.lock_rotations_4d = False
ob_lamp.empty_display_type = 'ARROWS'
ob_lamp.color = (0.0, 0.0, 0.0, 0.0)
ob_lamp.lineart.crease_threshold = 0.0
ob_camera.location = (7.481, -6.508, 5.344)
ob_camera.rotation_euler = (1.109, 0.0, 0.8149)
ob_camera.lock_rotations_4d = False
ob_camera.empty_display_type = 'ARROWS'
ob_camera.color = (0.0, 0.0, 0.0, 0.0)
ob_camera.display_type = 'WIRE'
ob_camera.lineart.crease_threshold = 0.0

# ---- collection membership
col_collection_1.objects.link(ob_text)
col_collection_1.objects.link(ob_lamp)
col_collection_1.objects.link(ob_camera)

# ---- scene / render settings (as saved in the file)
scene.camera = ob_camera
scene.frame_start = 1; scene.frame_end = 250; scene.frame_set(1)
scene.render.engine = 'BLENDER_EEVEE_NEXT'
scene.render.resolution_percentage = 50
scene.render.dither_intensity = 0.0
scene.cycles.use_denoising = False
scene.cycles.samples = 128
scene.cycles.sampling_pattern = 'TABULATED_SOBOL'
scene.cycles.use_adaptive_sampling = False
scene.cycles.use_light_tree = False
scene.cycles.blur_glossy = 0.0
scene.cycles.sample_clamp_indirect = 0.0
scene.view_settings.view_transform = 'Standard'
bpy.context.view_layer.update()
